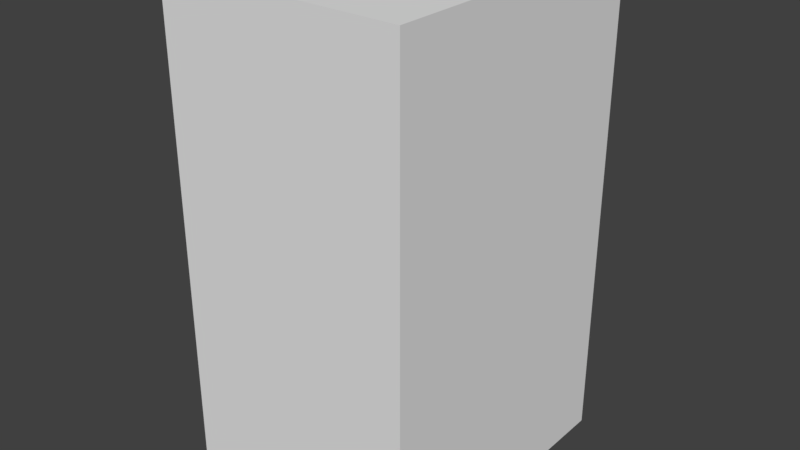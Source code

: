 # Source: romeorightleg.blend  (saved by Blender 2.78.0; exported with 4.5.12 LTS)
import bpy
from mathutils import Matrix  # noqa: F401  (used for matrix-valued properties, if any)

bpy.ops.wm.read_factory_settings(use_empty=True)
scene = bpy.context.scene
scene.name = 'Scene'

# ---- collections
col_collection_1 = bpy.data.collections.new('Collection 1'); scene.collection.children.link(col_collection_1)

# ---- materials (node trees are filled in below, after node groups)
mat_material_008 = bpy.data.materials.new('Material.008')
mat_material_008.alpha_threshold = 0.0
mat_material_008.use_transparent_shadow = False
mat_material_008.roughness = 0.5

# ---- material node trees

# ---- world
world_world = bpy.data.worlds.new('World'); scene.world = world_world
world_world.color = (0.05088, 0.05088, 0.05088)
world_world.use_sun_shadow = False
world_world.sun_shadow_jitter_overblur = 0.0
world_world.cycles.sampling_method = 'MANUAL'

# ---- meshes
me_cube_002 = bpy.data.meshes.new('Cube.002')
me_cube_002.from_pydata([(-1.0, -1.0, -1.0), (-1.0, -1.0, 1.0), (-1.0, 1.0, -1.0), (-1.0, 1.0, 1.0), (1.0, -1.0, -1.0), (1.0, -1.0, 1.0), (1.0, 1.0, -1.0), (1.0, 1.0, 1.0)], [], [(0, 1, 3, 2), (2, 3, 7, 6), (6, 7, 5, 4), (4, 5, 1, 0), (2, 6, 4, 0), (7, 3, 1, 5)])
_uv = me_cube_002.uv_layers.new(name='UVMap')
_uv.uv.foreach_set('vector', [0.0, 0.0, 1.0, 0.0, 1.0, 1.0, 0.0, 1.0, 0.0, 0.0, 1.0, 0.0, 1.0, 1.0, 0.0, 1.0, 0.0, 0.0, 1.0, 0.0, 1.0, 1.0, 0.0, 1.0, 0.0, 0.0, 1.0, 0.0, 1.0, 1.0, 0.0, 1.0, 0.0, 0.0, 1.0, 0.0, 1.0, 1.0, 0.0, 1.0, 0.0, 0.0, 1.0, 0.0, 1.0, 1.0, 0.0, 1.0])
me_cube_002.materials.append(mat_material_008)
me_cube_002.use_remesh_preserve_volume = False
me_cube_002.use_remesh_preserve_attributes = False
me_cube_002.use_mirror_vertex_groups = False
me_cube_002.update()

# ---- objects
ob_cube_001 = bpy.data.objects.new('Cube.001', me_cube_002)

# ---- transforms, parenting, visibility, modifiers, constraints
ob_cube_001.location = (-0.766, 0.0, -3.358)
ob_cube_001.scale = (0.5, 0.6, 1.0)
ob_cube_001.lineart.crease_threshold = 0.0

# ---- collection membership
col_collection_1.objects.link(ob_cube_001)

# ---- scene / render settings (as saved in the file)
scene.frame_start = 1; scene.frame_end = 250; scene.frame_set(0)
scene.render.engine = 'BLENDER_EEVEE_NEXT'
scene.render.resolution_percentage = 50
scene.render.dither_intensity = 0.0
scene.cycles.use_denoising = False
scene.cycles.samples = 128
scene.cycles.sampling_pattern = 'TABULATED_SOBOL'
scene.cycles.light_sampling_threshold = 0.0
scene.cycles.use_adaptive_sampling = False
scene.cycles.use_light_tree = False
scene.cycles.blur_glossy = 0.0
scene.cycles.sample_clamp_indirect = 0.0
scene.view_settings.view_transform = 'Standard'
bpy.context.view_layer.update()

# ---- added for rendering (the .blend has no active camera and no usable light): camera, sun
cam_auto = bpy.data.cameras.new('AutoCamera')
cam_auto.lens = 50.0
cam_auto.sensor_width = 36.0
cam_auto.clip_end = 1000.0
ob_auto_camera = bpy.data.objects.new('AutoCamera', cam_auto)
scene.collection.objects.link(ob_auto_camera)
ob_auto_camera.location = (1.58198, -2.81755, -1.47927)
ob_auto_camera.rotation_euler = (1.09748, -7.21219e-08, 0.694738)
scene.camera = ob_auto_camera
light_auto_sun = bpy.data.lights.new('AutoSun', 'SUN')
light_auto_sun.energy = 3.0
light_auto_sun.angle = 0.0523599
ob_auto_sun = bpy.data.objects.new('AutoSun', light_auto_sun)
scene.collection.objects.link(ob_auto_sun)
ob_auto_sun.rotation_euler = (0.872665, 0.174533, 0.523599)
bpy.context.view_layer.update()
